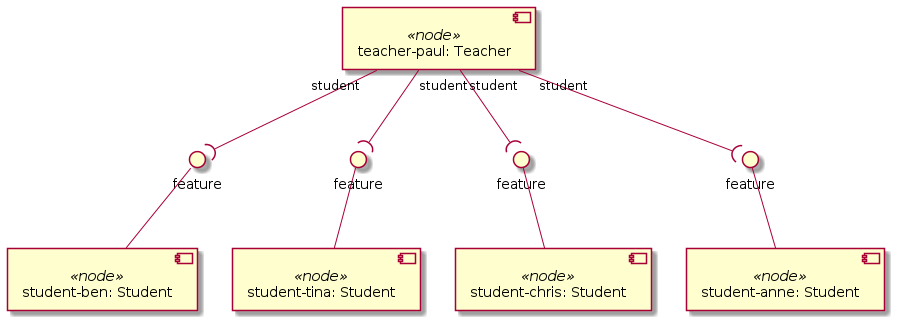

The diagram above was rendered by PlantUML. Its source (embedded in the PNG):
@startuml
skinparam componentStyle uml2

component "student-ben: Student" <<node>> as node_student_ben

component "student-anne: Student" <<node>> as node_student_anne

component "student-tina: Student" <<node>> as node_student_tina

component "student-chris: Student" <<node>> as node_student_chris

component "teacher-paul: Teacher" <<node>> as node_teacher_paul

interface "feature" as node_student_ben_feature
node_student_ben_feature -- node_student_ben
node_teacher_paul "student" --( node_student_ben_feature
interface "feature" as node_student_tina_feature
node_student_tina_feature -- node_student_tina
node_teacher_paul "student" --( node_student_tina_feature
interface "feature" as node_student_chris_feature
node_student_chris_feature -- node_student_chris
node_teacher_paul "student" --( node_student_chris_feature
interface "feature" as node_student_anne_feature
node_student_anne_feature -- node_student_anne
node_teacher_paul "student" --( node_student_anne_feature
@enduml